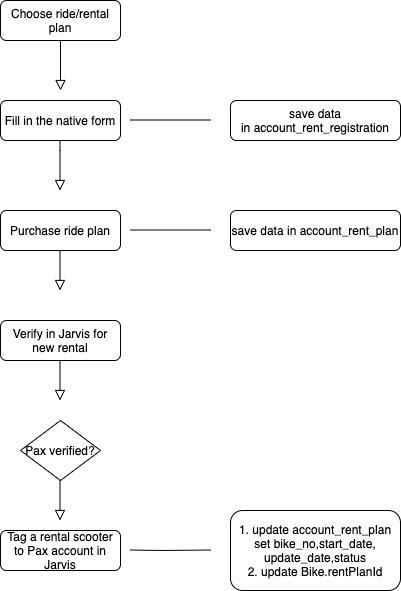

The diagram above was exported from draw.io. Its source (the exported page's mxGraphModel, read from the mxfile embedded in the PNG):
<mxGraphModel dx="2066" dy="1186" grid="1" gridSize="10" guides="1" tooltips="1" connect="1" arrows="1" fold="1" page="1" pageScale="1" pageWidth="827" pageHeight="1169" math="0" shadow="0">
  <root>
    <mxCell id="WIyWlLk6GJQsqaUBKTNV-0" />
    <mxCell id="WIyWlLk6GJQsqaUBKTNV-1" parent="WIyWlLk6GJQsqaUBKTNV-0" />
    <mxCell id="WIyWlLk6GJQsqaUBKTNV-2" value="" style="rounded=0;html=1;jettySize=auto;orthogonalLoop=1;fontSize=11;endArrow=block;endFill=0;endSize=8;strokeWidth=1;shadow=0;labelBackgroundColor=none;edgeStyle=orthogonalEdgeStyle;" parent="WIyWlLk6GJQsqaUBKTNV-1" source="WIyWlLk6GJQsqaUBKTNV-3" edge="1">
      <mxGeometry relative="1" as="geometry">
        <mxPoint x="220" y="170" as="targetPoint" />
      </mxGeometry>
    </mxCell>
    <mxCell id="WIyWlLk6GJQsqaUBKTNV-3" value="Choose ride/rental plan" style="rounded=1;whiteSpace=wrap;html=1;fontSize=12;glass=0;strokeWidth=1;shadow=0;" parent="WIyWlLk6GJQsqaUBKTNV-1" vertex="1">
      <mxGeometry x="160" y="80" width="120" height="40" as="geometry" />
    </mxCell>
    <mxCell id="WIyWlLk6GJQsqaUBKTNV-7" value="Purchase ride plan" style="rounded=1;whiteSpace=wrap;html=1;fontSize=12;glass=0;strokeWidth=1;shadow=0;" parent="WIyWlLk6GJQsqaUBKTNV-1" vertex="1">
      <mxGeometry x="160" y="290" width="120" height="40" as="geometry" />
    </mxCell>
    <mxCell id="WIyWlLk6GJQsqaUBKTNV-8" value="" style="rounded=0;html=1;jettySize=auto;orthogonalLoop=1;fontSize=11;endArrow=block;endFill=0;endSize=8;strokeWidth=1;shadow=0;labelBackgroundColor=none;edgeStyle=orthogonalEdgeStyle;" parent="WIyWlLk6GJQsqaUBKTNV-1" edge="1">
      <mxGeometry x="0.3333" y="20" relative="1" as="geometry">
        <mxPoint as="offset" />
        <mxPoint x="219.5" y="330" as="sourcePoint" />
        <mxPoint x="219.5" y="370" as="targetPoint" />
        <Array as="points">
          <mxPoint x="219.5" y="370" />
          <mxPoint x="219.5" y="370" />
        </Array>
      </mxGeometry>
    </mxCell>
    <mxCell id="WIyWlLk6GJQsqaUBKTNV-11" value="Verify in Jarvis for new rental" style="rounded=1;whiteSpace=wrap;html=1;fontSize=12;glass=0;strokeWidth=1;shadow=0;" parent="WIyWlLk6GJQsqaUBKTNV-1" vertex="1">
      <mxGeometry x="160" y="400" width="120" height="40" as="geometry" />
    </mxCell>
    <mxCell id="WIyWlLk6GJQsqaUBKTNV-12" value="save data in&amp;nbsp;account_rent_registration" style="rounded=1;whiteSpace=wrap;html=1;fontSize=12;glass=0;strokeWidth=1;shadow=0;" parent="WIyWlLk6GJQsqaUBKTNV-1" vertex="1">
      <mxGeometry x="390" y="180" width="170" height="40" as="geometry" />
    </mxCell>
    <mxCell id="EQwsKhNQk2H20Mf81FsZ-0" value="Fill in the native form" style="rounded=1;whiteSpace=wrap;html=1;" vertex="1" parent="WIyWlLk6GJQsqaUBKTNV-1">
      <mxGeometry x="160" y="180" width="120" height="40" as="geometry" />
    </mxCell>
    <mxCell id="EQwsKhNQk2H20Mf81FsZ-4" value="" style="rounded=0;html=1;jettySize=auto;orthogonalLoop=1;fontSize=11;endArrow=block;endFill=0;endSize=8;strokeWidth=1;shadow=0;labelBackgroundColor=none;edgeStyle=orthogonalEdgeStyle;" edge="1" parent="WIyWlLk6GJQsqaUBKTNV-1">
      <mxGeometry relative="1" as="geometry">
        <mxPoint x="219.5" y="220" as="sourcePoint" />
        <mxPoint x="219.5" y="270" as="targetPoint" />
        <Array as="points">
          <mxPoint x="219.5" y="230" />
          <mxPoint x="219.5" y="230" />
        </Array>
      </mxGeometry>
    </mxCell>
    <mxCell id="EQwsKhNQk2H20Mf81FsZ-8" value="" style="endArrow=none;html=1;" edge="1" parent="WIyWlLk6GJQsqaUBKTNV-1">
      <mxGeometry width="50" height="50" relative="1" as="geometry">
        <mxPoint x="290" y="309.5" as="sourcePoint" />
        <mxPoint x="370" y="309.5" as="targetPoint" />
      </mxGeometry>
    </mxCell>
    <mxCell id="EQwsKhNQk2H20Mf81FsZ-9" value="" style="endArrow=none;html=1;" edge="1" parent="WIyWlLk6GJQsqaUBKTNV-1">
      <mxGeometry width="50" height="50" relative="1" as="geometry">
        <mxPoint x="290" y="199.5" as="sourcePoint" />
        <mxPoint x="370" y="199.5" as="targetPoint" />
      </mxGeometry>
    </mxCell>
    <mxCell id="EQwsKhNQk2H20Mf81FsZ-10" value="save data in&amp;nbsp;account_rent_plan" style="rounded=1;whiteSpace=wrap;html=1;fontSize=12;glass=0;strokeWidth=1;shadow=0;" vertex="1" parent="WIyWlLk6GJQsqaUBKTNV-1">
      <mxGeometry x="390" y="290" width="170" height="40" as="geometry" />
    </mxCell>
    <mxCell id="EQwsKhNQk2H20Mf81FsZ-11" value="" style="rounded=0;html=1;jettySize=auto;orthogonalLoop=1;fontSize=11;endArrow=block;endFill=0;endSize=8;strokeWidth=1;shadow=0;labelBackgroundColor=none;edgeStyle=orthogonalEdgeStyle;" edge="1" parent="WIyWlLk6GJQsqaUBKTNV-1">
      <mxGeometry x="0.3333" y="20" relative="1" as="geometry">
        <mxPoint as="offset" />
        <mxPoint x="219.5" y="440" as="sourcePoint" />
        <mxPoint x="219.5" y="480" as="targetPoint" />
        <Array as="points">
          <mxPoint x="220" y="480" />
          <mxPoint x="220" y="480" />
        </Array>
      </mxGeometry>
    </mxCell>
    <mxCell id="EQwsKhNQk2H20Mf81FsZ-12" value="Pax verified?" style="rhombus;whiteSpace=wrap;html=1;" vertex="1" parent="WIyWlLk6GJQsqaUBKTNV-1">
      <mxGeometry x="180" y="500" width="80" height="60" as="geometry" />
    </mxCell>
    <mxCell id="EQwsKhNQk2H20Mf81FsZ-15" value="Tag a rental scooter to Pax account in Jarvis" style="rounded=1;whiteSpace=wrap;html=1;fontSize=12;glass=0;strokeWidth=1;shadow=0;" vertex="1" parent="WIyWlLk6GJQsqaUBKTNV-1">
      <mxGeometry x="160" y="610" width="120" height="40" as="geometry" />
    </mxCell>
    <mxCell id="EQwsKhNQk2H20Mf81FsZ-16" value="" style="rounded=0;html=1;jettySize=auto;orthogonalLoop=1;fontSize=11;endArrow=block;endFill=0;endSize=8;strokeWidth=1;shadow=0;labelBackgroundColor=none;edgeStyle=orthogonalEdgeStyle;" edge="1" parent="WIyWlLk6GJQsqaUBKTNV-1">
      <mxGeometry x="0.3333" y="20" relative="1" as="geometry">
        <mxPoint as="offset" />
        <mxPoint x="219.5" y="560" as="sourcePoint" />
        <mxPoint x="219.5" y="600" as="targetPoint" />
        <Array as="points">
          <mxPoint x="220" y="600" />
          <mxPoint x="220" y="600" />
        </Array>
      </mxGeometry>
    </mxCell>
    <mxCell id="EQwsKhNQk2H20Mf81FsZ-17" value="" style="endArrow=none;html=1;" edge="1" parent="WIyWlLk6GJQsqaUBKTNV-1">
      <mxGeometry width="50" height="50" relative="1" as="geometry">
        <mxPoint x="290" y="629.5" as="sourcePoint" />
        <mxPoint x="370" y="629.5" as="targetPoint" />
        <Array as="points">
          <mxPoint x="320" y="630" />
        </Array>
      </mxGeometry>
    </mxCell>
    <mxCell id="EQwsKhNQk2H20Mf81FsZ-18" value="1. update&amp;nbsp;account_rent_plan set&amp;nbsp;bike_no,start_date,&lt;br&gt;update_date,status&lt;br&gt;&lt;span&gt;2. update Bike.rentPlanId&lt;/span&gt;" style="rounded=1;whiteSpace=wrap;html=1;fontSize=12;glass=0;strokeWidth=1;shadow=0;" vertex="1" parent="WIyWlLk6GJQsqaUBKTNV-1">
      <mxGeometry x="390" y="590" width="170" height="80" as="geometry" />
    </mxCell>
  </root>
</mxGraphModel>